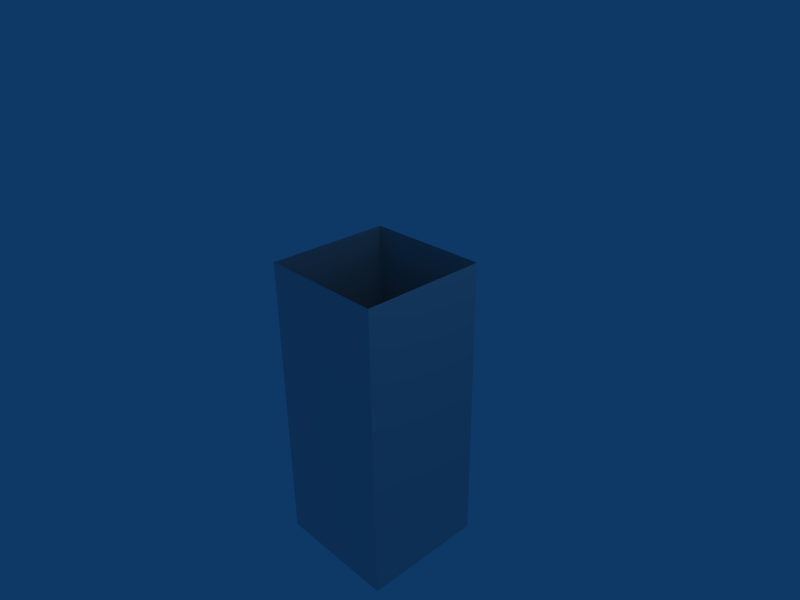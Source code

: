 # Source: room.blend  (saved by Blender 2.49.2; exported with 4.5.12 LTS)
import bpy
from mathutils import Matrix  # noqa: F401  (used for matrix-valued properties, if any)

bpy.ops.wm.read_factory_settings(use_empty=True)
scene = bpy.context.scene
scene.name = 'Scene'

# ---- collections
col_collection_1 = bpy.data.collections.new('Collection 1'); scene.collection.children.link(col_collection_1)

# ---- materials (node trees are filled in below, after node groups)
mat_material = bpy.data.materials.new('Material')
mat_material.alpha_threshold = 0.0
mat_material.roughness = 0.5
mat_material.line_color = (0.0, 0.0, 0.0, 1.0)

# ---- material node trees

# ---- world
world_world = bpy.data.worlds.new('World'); scene.world = world_world
world_world.color = (0.05656, 0.2208, 0.4)
world_world.use_sun_shadow = False
world_world.sun_shadow_jitter_overblur = 0.0
world_world.cycles.sampling_method = 'MANUAL'
world_world.cycles.sample_map_resolution = 256

# ---- cameras
cam_camera = bpy.data.cameras.new('Camera')
cam_camera.passepartout_alpha = 0.2
cam_camera.clip_end = 100.0
cam_camera.lens = 35.0
cam_camera.ortho_scale = 7.314
cam_camera.show_passepartout = False
cam_camera.show_safe_areas = True
cam_camera.dof.focus_distance = 0.0
cam_camera.dof.aperture_fstop = 128.0

# ---- lights
light_spot = bpy.data.lights.new('Spot', 'POINT')
light_spot.transmission_factor = 0.0
light_spot.cutoff_distance = 30.0
light_spot.energy = 100.0
light_spot.shadow_buffer_clip_start = 1.001
light_spot.shadow_soft_size = 1.0
light_spot.shadow_maximum_resolution = 0.006
light_spot.use_absolute_resolution = True
light_spot.cycles.use_multiple_importance_sampling = False

# ---- meshes
me_cube = bpy.data.meshes.new('Cube')
me_cube.from_pydata([(1.0, 1.0, -3.756), (1.0, -1.0, -3.756), (-1.0, -1.0, -3.756), (-1.0, 1.0, -3.756), (1.0, 1.0, 1.0), (1.0, -1.0, 1.0), (-1.0, -1.0, 1.0), (-1.0, 1.0, 1.0), (1.0, -1.49e-07, -3.756), (1.788e-07, 1.0, -3.756), (1.0, 1.0, -1.378), (-5.96e-08, -1.0, -3.756), (1.0, -1.0, -1.378), (-1.0, 1.49e-07, -3.756), (-1.0, -1.0, -1.378), (-1.0, 1.0, -1.378), (1.0, -5.662e-07, 1.0), (2.682e-07, 1.0, 1.0), (-5.066e-07, -1.0, 1.0), (-1.0, 1.788e-07, 1.0), (4.172e-07, 1.0, -1.378), (-1.0, 2.98e-08, -1.378), (-1.788e-07, -1.0, -1.378), (1.0, -3.874e-07, -1.378), (-5.96e-08, -5.96e-08, -3.756), (1.0, 0.5, -3.756), (1.0, -0.5, -3.756), (0.5, 1.0, -3.756), (-0.5, 1.0, -3.756), (1.0, 1.0, -2.567), (1.0, 1.0, -0.1891), (0.5, -1.0, -3.756), (-0.5, -1.0, -3.756), (1.0, -1.0, -2.567), (1.0, -1.0, -0.1891), (-1.0, -0.5, -3.756), (-1.0, 0.5, -3.756), (-1.0, -1.0, -2.567), (-1.0, -1.0, -0.1891), (-1.0, 1.0, -2.567), (-1.0, 1.0, -0.1891), (1.0, 0.5, 1.0), (1.0, -0.5, 1.0), (0.5, 1.0, 1.0), (-0.5, 1.0, 1.0), (0.5, -1.0, 1.0), (-0.5, -1.0, 1.0), (-1.0, -0.5, 1.0), (-1.0, 0.5, 1.0), (-0.5, 1.0, -2.567), (0.5, 1.0, -0.1891), (-1.0, -0.5, -2.567), (-1.0, 0.5, -0.1891), (0.5, -1.0, -2.567), (-0.5, -1.0, -0.1891), (1.0, 0.5, -2.567), (1.0, -0.5, -0.1891), (0.5, 0.5, -3.756), (-0.5, -0.5, -3.756), (2.98e-07, 1.0, -2.567), (0.5, 1.0, -2.567), (0.5, 1.0, -1.378), (3.427e-07, 1.0, -0.1891), (-0.5, 1.0, -0.1891), (-0.5, 1.0, -1.378), (-1.0, -0.5, -1.378), (-1.0, 1.043e-07, -0.1891), (-1.0, -0.5, -0.1891), (-1.0, 8.941e-08, -2.567), (-1.0, 0.5, -2.567), (-1.0, 0.5, -1.378), (0.5, -1.0, -1.378), (-3.427e-07, -1.0, -0.1891), (0.5, -1.0, -0.1891), (-1.192e-07, -1.0, -2.567), (-0.5, -1.0, -2.567), (-0.5, -1.0, -1.378), (1.0, 0.5, -1.378), (1.0, -4.768e-07, -0.1891), (1.0, 0.5, -0.1891), (1.0, -2.682e-07, -2.567), (1.0, -0.5, -2.567), (1.0, -0.5, -1.378), (0.5, -1.043e-07, -3.756), (-5.96e-08, -0.5, -3.756), (0.5, -0.5, -3.756), (5.96e-08, 0.5, -3.756), (-0.5, 0.5, -3.756), (-0.5, 4.47e-08, -3.756)], [], [(59, 20, 49), (49, 28, 59), (9, 59, 28), (28, 49, 3), (59, 9, 60), (60, 61, 59), (20, 59, 61), (61, 60, 10), (30, 4, 50), (50, 61, 30), (10, 30, 61), (61, 50, 20), (29, 10, 60), (60, 27, 29), (0, 29, 27), (27, 60, 9), (62, 20, 50), (50, 43, 62), (17, 62, 43), (43, 50, 4), (62, 17, 63), (63, 64, 62), (20, 62, 64), (64, 63, 15), (39, 3, 49), (49, 64, 39), (15, 39, 64), (64, 49, 20), (40, 15, 63), (63, 44, 40), (7, 40, 44), (44, 63, 17), (65, 14, 37), (37, 51, 65), (21, 65, 51), (51, 37, 2), (65, 21, 66), (66, 67, 65), (14, 65, 67), (67, 66, 19), (47, 6, 38), (38, 67, 47), (19, 47, 67), (67, 38, 14), (48, 19, 66), (66, 52, 48), (7, 48, 52), (52, 66, 21), (68, 21, 51), (51, 35, 68), (13, 68, 35), (35, 51, 2), (68, 13, 69), (69, 70, 68), (21, 68, 70), (70, 69, 15), (40, 7, 52), (52, 70, 40), (15, 40, 70), (70, 52, 21), (39, 15, 69), (69, 36, 39), (3, 39, 36), (36, 69, 13), (71, 12, 33), (33, 53, 71), (22, 71, 53), (53, 33, 1), (71, 22, 72), (72, 73, 71), (12, 71, 73), (73, 72, 18), (45, 5, 34), (34, 73, 45), (18, 45, 73), (73, 34, 12), (46, 18, 72), (72, 54, 46), (6, 46, 54), (54, 72, 22), (74, 22, 53), (53, 31, 74), (11, 74, 31), (31, 53, 1), (74, 11, 75), (75, 76, 74), (22, 74, 76), (76, 75, 14), (38, 6, 54), (54, 76, 38), (14, 38, 76), (76, 54, 22), (37, 14, 75), (75, 32, 37), (2, 37, 32), (32, 75, 11), (77, 10, 29), (29, 55, 77), (23, 77, 55), (29, 0, 55), (77, 23, 78), (78, 79, 77), (10, 77, 79), (79, 78, 16), (41, 4, 30), (30, 79, 41), (16, 41, 79), (79, 30, 10), (42, 16, 78), (78, 56, 42), (5, 42, 56), (56, 78, 23), (80, 23, 55), (55, 25, 80), (8, 80, 25), (55, 0, 25), (80, 8, 81), (81, 82, 80), (23, 80, 82), (82, 81, 12), (34, 5, 56), (56, 82, 34), (12, 34, 82), (82, 56, 23), (33, 12, 81), (81, 26, 33), (1, 33, 26), (26, 81, 8), (83, 8, 25), (25, 57, 83), (24, 83, 57), (25, 0, 57), (83, 24, 84), (84, 85, 83), (8, 83, 85), (85, 84, 11), (31, 1, 26), (26, 85, 31), (11, 31, 85), (85, 26, 8), (32, 11, 84), (84, 58, 32), (2, 32, 58), (58, 84, 24), (86, 24, 57), (57, 27, 86), (9, 86, 27), (57, 0, 27), (86, 9, 87), (87, 88, 86), (24, 86, 88), (88, 87, 13), (35, 2, 58), (58, 88, 35), (13, 35, 88), (88, 58, 24), (36, 13, 87), (87, 28, 36), (3, 36, 28), (28, 87, 9)])
me_cube.materials.append(mat_material)
me_cube.use_remesh_preserve_volume = False
me_cube.use_remesh_preserve_attributes = False
me_cube.use_mirror_vertex_groups = False
me_cube.update()

# ---- objects
ob_cube = bpy.data.objects.new('Cube', me_cube)
ob_lamp = bpy.data.objects.new('Lamp', light_spot)
ob_camera = bpy.data.objects.new('Camera', cam_camera)

# ---- transforms, parenting, visibility, modifiers, constraints
ob_cube.location = (0.0, 0.0, 0.0)
ob_cube.lock_rotations_4d = False
ob_cube.empty_display_type = 'ARROWS'
ob_cube.color = (0.0, 0.0, 0.0, 1.0)
ob_cube.lineart.crease_threshold = 0.0
ob_lamp.location = (4.076, 1.005, 5.904)
ob_lamp.rotation_euler = (0.6503, 0.05522, 1.866)
ob_lamp.lock_rotations_4d = False
ob_lamp.empty_display_type = 'ARROWS'
ob_lamp.color = (0.0, 0.0, 0.0, 0.0)
ob_lamp.lineart.crease_threshold = 0.0
ob_camera.location = (7.481, -6.508, 5.344)
ob_camera.rotation_euler = (1.109, 0.01082, 0.8149)
ob_camera.lock_rotations_4d = False
ob_camera.empty_display_type = 'ARROWS'
ob_camera.color = (0.0, 0.0, 0.0, 0.0)
ob_camera.display_type = 'WIRE'
ob_camera.lineart.crease_threshold = 0.0

# ---- collection membership
col_collection_1.objects.link(ob_cube)
col_collection_1.objects.link(ob_lamp)
col_collection_1.objects.link(ob_camera)

# ---- scene / render settings (as saved in the file)
scene.camera = ob_camera
scene.frame_start = 1; scene.frame_end = 250; scene.frame_set(1)
scene.render.engine = 'BLENDER_EEVEE_NEXT'
scene.render.image_settings.file_format = 'JPEG'
scene.render.image_settings.color_mode = 'RGB'
scene.render.image_settings.compression = 90
scene.render.resolution_x = 800
scene.render.resolution_y = 600
scene.render.pixel_aspect_x = 100.0
scene.render.pixel_aspect_y = 100.0
scene.render.fps = 25
scene.render.dither_intensity = 0.0
scene.render.use_compositing = False
scene.render.use_sequencer = False
scene.render.bake_margin = 2
scene.render.bake_bias = 0.0
scene.render.use_stamp_time = False
scene.render.use_stamp_date = False
scene.render.use_stamp_frame = False
scene.render.use_stamp_camera = False
scene.render.use_stamp_scene = False
scene.render.use_stamp_filename = False
scene.render.use_stamp_render_time = False
scene.render.stamp_font_size = 0
scene.cycles.use_denoising = False
scene.cycles.samples = 10
scene.cycles.sampling_pattern = 'TABULATED_SOBOL'
scene.cycles.light_sampling_threshold = 0.0
scene.cycles.use_adaptive_sampling = False
scene.cycles.use_light_tree = False
scene.cycles.blur_glossy = 0.0
scene.cycles.volume_bounces = 1
scene.cycles.pixel_filter_type = 'GAUSSIAN'
scene.cycles.sample_clamp_indirect = 0.0
scene.view_settings.view_transform = 'Raw'
bpy.context.view_layer.update()
